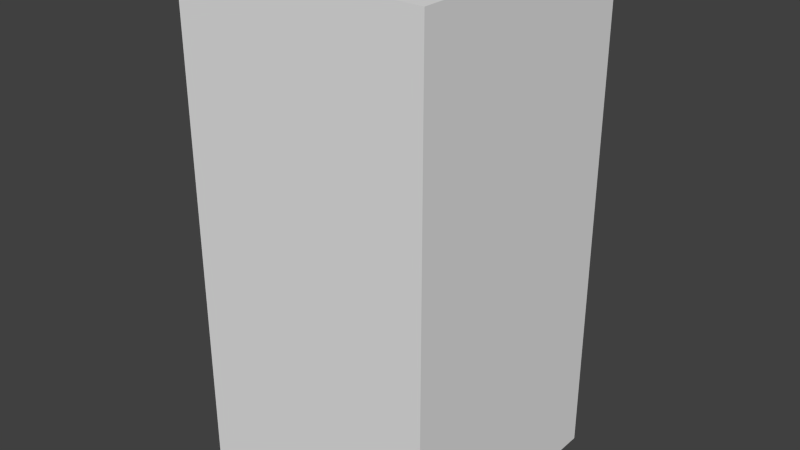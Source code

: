 # Source: brownBlankSix.blend  (saved by Blender 2.68.0; exported with 4.5.12 LTS)
import bpy
from mathutils import Matrix  # noqa: F401  (used for matrix-valued properties, if any)

bpy.ops.wm.read_factory_settings(use_empty=True)
scene = bpy.context.scene
scene.name = 'Scene'

# ---- collections
col_collection_1 = bpy.data.collections.new('Collection 1'); scene.collection.children.link(col_collection_1)

# ---- world
world_world = bpy.data.worlds.new('World'); scene.world = world_world
world_world.color = (0.05088, 0.05088, 0.05088)
world_world.use_sun_shadow = False
world_world.sun_shadow_jitter_overblur = 0.0
world_world.cycles.sampling_method = 'MANUAL'
world_world.cycles.sample_map_resolution = 256

# ---- meshes
me_brownblanksix = bpy.data.meshes.new('brownBlankSix')
me_brownblanksix.from_pydata([(-0.5, -0.5, -1.0), (-0.5, 0.5, -1.0), (0.5, 0.5, -1.0), (0.5, -0.5, -1.0), (-0.5, -0.5, 1.0), (-0.5, 0.5, 1.0), (0.5, 0.5, 1.0), (0.5, -0.5, 1.0)], [], [(4, 5, 1, 0), (5, 6, 2, 1), (6, 7, 3, 2), (7, 4, 0, 3), (0, 1, 2, 3), (7, 6, 5, 4)])
me_brownblanksix.use_remesh_preserve_volume = False
me_brownblanksix.use_remesh_preserve_attributes = False
me_brownblanksix.use_mirror_vertex_groups = False
me_brownblanksix.update()

# ---- objects
ob_brownblanksix = bpy.data.objects.new('brownBlankSix', me_brownblanksix)

# ---- transforms, parenting, visibility, modifiers, constraints
ob_brownblanksix.location = (0.0, 0.0, 0.0)
ob_brownblanksix.lineart.crease_threshold = 0.0

# ---- collection membership
col_collection_1.objects.link(ob_brownblanksix)

# ---- scene / render settings (as saved in the file)
scene.frame_start = 1; scene.frame_end = 250; scene.frame_set(1)
scene.render.engine = 'BLENDER_EEVEE_NEXT'
scene.render.image_settings.color_mode = 'RGB'
scene.render.image_settings.compression = 90
scene.render.resolution_percentage = 50
scene.render.dither_intensity = 0.0
scene.cycles.use_denoising = False
scene.cycles.samples = 10
scene.cycles.sampling_pattern = 'TABULATED_SOBOL'
scene.cycles.light_sampling_threshold = 0.0
scene.cycles.use_adaptive_sampling = False
scene.cycles.use_light_tree = False
scene.cycles.blur_glossy = 0.0
scene.cycles.volume_bounces = 1
scene.cycles.pixel_filter_type = 'GAUSSIAN'
scene.cycles.sample_clamp_indirect = 0.0
scene.view_settings.view_transform = 'Standard'
bpy.context.view_layer.update()

# ---- added for rendering (the .blend has no active camera and no usable light): camera, sun
cam_auto = bpy.data.cameras.new('AutoCamera')
cam_auto.lens = 50.0
cam_auto.sensor_width = 36.0
cam_auto.clip_end = 1000.0
ob_auto_camera = bpy.data.objects.new('AutoCamera', cam_auto)
scene.collection.objects.link(ob_auto_camera)
ob_auto_camera.location = (2.26633, -2.71959, 1.81306)
ob_auto_camera.rotation_euler = (1.09748, -7.21219e-08, 0.694738)
scene.camera = ob_auto_camera
light_auto_sun = bpy.data.lights.new('AutoSun', 'SUN')
light_auto_sun.energy = 3.0
light_auto_sun.angle = 0.0523599
ob_auto_sun = bpy.data.objects.new('AutoSun', light_auto_sun)
scene.collection.objects.link(ob_auto_sun)
ob_auto_sun.rotation_euler = (0.872665, 0.174533, 0.523599)
bpy.context.view_layer.update()
